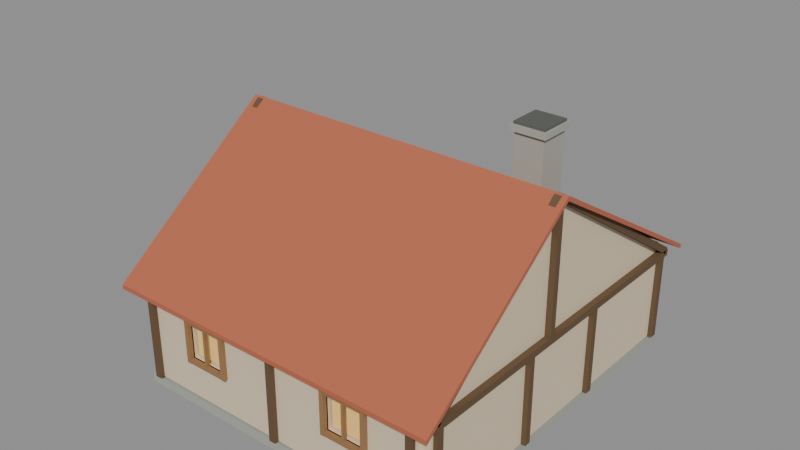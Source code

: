 # Source: HealingHouse_V1.blend  (saved by Blender 5.2.45; exported with 4.5.12 LTS)
import bpy
from mathutils import Matrix  # noqa: F401  (used for matrix-valued properties, if any)

bpy.ops.wm.read_factory_settings(use_empty=True)
scene = bpy.context.scene
scene.name = 'HealingHouse_V1'

# ---- collections
col_hh_architecture = bpy.data.collections.new('HH_Architecture'); scene.collection.children.link(col_hh_architecture)
col_hh_reviewonly = bpy.data.collections.new('HH_ReviewOnly'); scene.collection.children.link(col_hh_reviewonly)

# ---- materials (node trees are filled in below, after node groups)
mat_wood = bpy.data.materials.new('Wood')
mat_wood.diffuse_color = (0.31, 0.17, 0.075, 1.0)
mat_stone = bpy.data.materials.new('Stone')
mat_stone.diffuse_color = (0.39, 0.4, 0.35, 1.0)
mat_plaster = bpy.data.materials.new('Plaster')
mat_plaster.diffuse_color = (0.73, 0.61, 0.43, 1.0)
mat_glass = bpy.data.materials.new('Glass')
mat_glass.diffuse_color = (0.95, 0.6, 0.19, 1.0)
mat_roof = bpy.data.materials.new('Roof')
mat_roof.diffuse_color = (0.48, 0.13, 0.065, 1.0)
mat_timber = bpy.data.materials.new('Timber')
mat_timber.diffuse_color = (0.13, 0.075, 0.035, 1.0)
mat_metal = bpy.data.materials.new('Metal')
mat_metal.diffuse_color = (0.15, 0.16, 0.14, 1.0)

# ---- material node trees
mat_wood.use_nodes = True; mat_wood.node_tree.nodes.clear()
_N = mat_wood.node_tree.nodes; _L = mat_wood.node_tree.links
n0 = _N.new('ShaderNodeBsdfPrincipled'); n0.name = 'Principled BSDF'; n0.location = (-200, 100)
n0.inputs[0].default_value = (0.31, 0.17, 0.075, 1.0)
n0.inputs[2].default_value = 0.8
n0.inputs[10].default_value = 0.005
n1 = _N.new('ShaderNodeOutputMaterial'); n1.name = 'Material-Ausgabe'; n1.location = (200, 100)
_L.new(n0.outputs[0], n1.inputs[0])
n1.is_active_output = True
mat_stone.use_nodes = True; mat_stone.node_tree.nodes.clear()
_N = mat_stone.node_tree.nodes; _L = mat_stone.node_tree.links
n0 = _N.new('ShaderNodeBsdfPrincipled'); n0.name = 'Principled BSDF'; n0.location = (-200, 100)
n0.inputs[0].default_value = (0.39, 0.4, 0.35, 1.0)
n0.inputs[2].default_value = 0.8
n0.inputs[10].default_value = 0.005
n1 = _N.new('ShaderNodeOutputMaterial'); n1.name = 'Material-Ausgabe'; n1.location = (200, 100)
_L.new(n0.outputs[0], n1.inputs[0])
n1.is_active_output = True
mat_plaster.use_nodes = True; mat_plaster.node_tree.nodes.clear()
_N = mat_plaster.node_tree.nodes; _L = mat_plaster.node_tree.links
n0 = _N.new('ShaderNodeBsdfPrincipled'); n0.name = 'Principled BSDF'; n0.location = (-200, 100)
n0.inputs[0].default_value = (0.73, 0.61, 0.43, 1.0)
n0.inputs[2].default_value = 0.8
n0.inputs[10].default_value = 0.005
n1 = _N.new('ShaderNodeOutputMaterial'); n1.name = 'Material-Ausgabe'; n1.location = (200, 100)
_L.new(n0.outputs[0], n1.inputs[0])
n1.is_active_output = True
mat_glass.use_nodes = True; mat_glass.node_tree.nodes.clear()
_N = mat_glass.node_tree.nodes; _L = mat_glass.node_tree.links
n0 = _N.new('ShaderNodeBsdfPrincipled'); n0.name = 'Principled BSDF'; n0.location = (-200, 100)
n0.inputs[0].default_value = (0.95, 0.6, 0.19, 1.0)
n0.inputs[2].default_value = 0.8
n0.inputs[10].default_value = 0.005
n0.inputs[27].default_value = (0.95, 0.6, 0.19, 1.0)
n0.inputs[28].default_value = 0.15
n1 = _N.new('ShaderNodeOutputMaterial'); n1.name = 'Material-Ausgabe'; n1.location = (200, 100)
_L.new(n0.outputs[0], n1.inputs[0])
n1.is_active_output = True
mat_roof.use_nodes = True; mat_roof.node_tree.nodes.clear()
_N = mat_roof.node_tree.nodes; _L = mat_roof.node_tree.links
n0 = _N.new('ShaderNodeBsdfPrincipled'); n0.name = 'Principled BSDF'; n0.location = (-200, 100)
n0.inputs[0].default_value = (0.48, 0.13, 0.065, 1.0)
n0.inputs[2].default_value = 0.8
n0.inputs[10].default_value = 0.005
n1 = _N.new('ShaderNodeOutputMaterial'); n1.name = 'Material-Ausgabe'; n1.location = (200, 100)
_L.new(n0.outputs[0], n1.inputs[0])
n1.is_active_output = True
mat_timber.use_nodes = True; mat_timber.node_tree.nodes.clear()
_N = mat_timber.node_tree.nodes; _L = mat_timber.node_tree.links
n0 = _N.new('ShaderNodeBsdfPrincipled'); n0.name = 'Principled BSDF'; n0.location = (-200, 100)
n0.inputs[0].default_value = (0.13, 0.075, 0.035, 1.0)
n0.inputs[2].default_value = 0.8
n0.inputs[10].default_value = 0.005
n1 = _N.new('ShaderNodeOutputMaterial'); n1.name = 'Material-Ausgabe'; n1.location = (200, 100)
_L.new(n0.outputs[0], n1.inputs[0])
n1.is_active_output = True
mat_metal.use_nodes = True; mat_metal.node_tree.nodes.clear()
_N = mat_metal.node_tree.nodes; _L = mat_metal.node_tree.links
n0 = _N.new('ShaderNodeBsdfPrincipled'); n0.name = 'Principled BSDF'; n0.location = (-200, 100)
n0.inputs[0].default_value = (0.15, 0.16, 0.14, 1.0)
n0.inputs[1].default_value = 0.5
n0.inputs[2].default_value = 0.8
n0.inputs[10].default_value = 0.005
n1 = _N.new('ShaderNodeOutputMaterial'); n1.name = 'Material-Ausgabe'; n1.location = (200, 100)
_L.new(n0.outputs[0], n1.inputs[0])
n1.is_active_output = True

# ---- meshes
me_hh_floor_geometry = bpy.data.meshes.new('HH_Floor_Geometry')
me_hh_floor_geometry.from_pydata([(-4.35, 4.85, -0.16), (-4.35, 4.85, 0.0), (-4.35, -4.85, -0.16), (-4.35, -4.85, 0.0), (4.35, 4.85, -0.16), (4.35, 4.85, 0.0), (4.35, -4.85, -0.16), (4.35, -4.85, 0.0)], [], [(0, 2, 3, 1), (2, 6, 7, 3), (6, 4, 5, 7), (4, 0, 1, 5), (2, 0, 4, 6), (7, 5, 1, 3)])
me_hh_floor_geometry.materials.append(mat_wood)
me_hh_floor_geometry.update()
me_hh_foundation_geometry = bpy.data.meshes.new('HH_Foundation_Geometry')
me_hh_foundation_geometry.from_pydata([(-4.65, 5.15, -0.36), (-4.65, 5.15, -0.08), (-4.65, -5.15, -0.36), (-4.65, -5.15, -0.08), (4.65, 5.15, -0.36), (4.65, 5.15, -0.08), (4.65, -5.15, -0.36), (4.65, -5.15, -0.08)], [], [(0, 2, 3, 1), (2, 6, 7, 3), (6, 4, 5, 7), (4, 0, 1, 5), (2, 0, 4, 6), (7, 5, 1, 3)])
me_hh_foundation_geometry.materials.append(mat_stone)
me_hh_foundation_geometry.update()
me_hh_walls_front_geometry = bpy.data.meshes.new('HH_Walls_Front_Geometry')
me_hh_walls_front_geometry.from_pydata([(-4.65, 5.0, 0.0), (-4.65, 5.0, 2.6), (-4.65, -5.0, 0.0), (-4.65, -5.0, 2.6), (-4.35, 5.0, 0.0), (-4.35, 5.0, 2.6), (-4.35, -5.0, 0.0), (-4.35, -5.0, 2.6), (-4.65, -1.2, 2.3), (-4.65, 1.2, 2.3), (-4.65, 1.2, 0.0), (-4.65, -1.2, 0.0), (-4.35, 1.2, 2.3), (-4.35, -1.2, 2.3), (-4.35, 1.2, 0.0), (-4.35, -1.2, 0.0), (-4.65, 3.65, 1.15), (-4.65, 3.65, 2.2), (-4.65, 2.55, 1.15), (-4.65, 2.55, 2.2), (-4.35, 3.65, 1.15), (-4.35, 3.65, 2.2), (-4.35, 2.55, 1.15), (-4.35, 2.55, 2.2), (-4.65, -3.65, 1.15), (-4.65, -2.55, 1.15), (-4.65, -2.55, 2.2), (-4.65, -3.65, 2.2), (-4.35, -2.55, 1.15), (-4.35, -2.55, 2.2), (-4.35, -3.65, 1.15), (-4.35, -3.65, 2.2)], [], [(19, 9, 8, 26, 27, 3, 1, 17), (27, 24, 25, 26, 8, 11, 2, 3), (19, 18, 16, 17, 1, 0, 10, 9), (2, 6, 7, 3), (29, 28, 30, 31, 7, 6, 15, 13), (31, 29, 13, 12, 23, 21, 5, 7), (21, 20, 22, 23, 12, 14, 4, 5), (4, 0, 1, 5), (4, 14, 10, 0), (11, 15, 6, 2), (7, 5, 1, 3), (13, 15, 11, 8), (10, 14, 12, 9), (8, 9, 12, 13), (19, 23, 22, 18), (20, 21, 17, 16), (22, 20, 16, 18), (19, 17, 21, 23), (27, 31, 30, 24), (28, 29, 26, 25), (24, 30, 28, 25), (27, 26, 29, 31)])
me_hh_walls_front_geometry.materials.append(mat_plaster)
me_hh_walls_front_geometry.update()
me_hh_walls_cameraside_geometry = bpy.data.meshes.new('HH_Walls_CameraSide_Geometry')
me_hh_walls_cameraside_geometry.from_pydata([(-4.35, -4.85, 0.0), (-4.35, -4.85, 2.6), (-4.35, -5.15, 0.0), (-4.35, -5.15, 2.6), (4.35, -4.85, 0.0), (4.35, -4.85, 2.6), (4.35, -5.15, 0.0), (4.35, -5.15, 2.6), (-2.85, -5.15, 1.15), (-2.85, -5.15, 2.2), (-1.75, -5.15, 2.2), (-1.75, -5.15, 1.15), (-2.85, -4.85, 2.2), (-1.75, -4.85, 2.2), (-2.85, -4.85, 1.15), (-1.75, -4.85, 1.15), (1.75, -5.15, 1.15), (2.85, -5.15, 1.15), (2.85, -5.15, 2.2), (1.75, -5.15, 2.2), (1.75, -4.85, 1.15), (2.85, -4.85, 1.15), (2.85, -4.85, 2.2), (1.75, -4.85, 2.2)], [], [(0, 2, 3, 1), (3, 2, 8, 9), (6, 17, 16, 19, 18, 7, 3, 9, 10, 11, 8, 2), (18, 17, 6, 7), (6, 4, 5, 7), (1, 12, 14, 0), (4, 21, 22, 5), (22, 23, 20, 21, 4, 0, 14, 15, 13, 12, 1, 5), (2, 0, 4, 6), (7, 5, 1, 3), (14, 12, 9, 8), (13, 15, 11, 10), (15, 14, 8, 11), (9, 12, 13, 10), (16, 20, 23, 19), (17, 18, 22, 21), (21, 20, 16, 17), (19, 23, 22, 18)])
me_hh_walls_cameraside_geometry.materials.append(mat_plaster)
me_hh_walls_cameraside_geometry.update()
me_rearwallsolid_geometry = bpy.data.meshes.new('RearWallSolid_Geometry')
me_rearwallsolid_geometry.from_pydata([(4.35, 5.0, 0.0), (4.35, 5.0, 2.6), (4.35, -5.0, 0.0), (4.35, -5.0, 2.6), (4.65, 5.0, 0.0), (4.65, 5.0, 2.6), (4.65, -5.0, 0.0), (4.65, -5.0, 2.6), (-4.35, 5.15, 0.0), (-4.35, 5.15, 2.6), (-4.35, 4.85, 0.0), (-4.35, 4.85, 2.6), (4.35, 5.15, 0.0), (4.35, 5.15, 2.6), (4.35, 4.85, 0.0), (4.35, 4.85, 2.6), (-2.85, 4.85, 1.15), (-2.85, 4.85, 2.2), (-1.75, 4.85, 2.2), (-1.75, 4.85, 1.15), (-2.85, 5.15, 2.2), (-1.75, 5.15, 2.2), (-2.85, 5.15, 1.15), (-1.75, 5.15, 1.15), (1.75, 4.85, 1.15), (2.85, 4.85, 1.15), (2.85, 4.85, 2.2), (1.75, 4.85, 2.2), (1.75, 5.15, 1.15), (2.85, 5.15, 1.15), (2.85, 5.15, 2.2), (1.75, 5.15, 2.2)], [], [(0, 2, 3, 1), (2, 6, 7, 3), (6, 4, 5, 7), (4, 0, 1, 5), (2, 0, 4, 6), (7, 5, 1, 3), (8, 10, 11, 9), (11, 10, 16, 17), (14, 25, 24, 27, 26, 15, 11, 17, 18, 19, 16, 10), (26, 25, 14, 15), (14, 12, 13, 15), (9, 20, 22, 8), (12, 29, 30, 13), (30, 31, 28, 29, 12, 8, 22, 23, 21, 20, 9, 13), (10, 8, 12, 14), (15, 13, 9, 11), (22, 20, 17, 16), (21, 23, 19, 18), (23, 22, 16, 19), (17, 20, 21, 18), (24, 28, 31, 27), (25, 26, 30, 29), (29, 28, 24, 25), (27, 31, 30, 26)])
me_rearwallsolid_geometry.materials.append(mat_plaster)
me_rearwallsolid_geometry.update()
me_frontwindow_3_1_glass_geometry = bpy.data.meshes.new('FrontWindow-3.1_Glass_Geometry')
me_frontwindow_3_1_glass_geometry.from_pydata([(-4.517, 3.6, 1.2), (-4.517, 3.6, 2.15), (-4.517, 2.6, 1.2), (-4.517, 2.6, 2.15), (-4.483, 3.6, 1.2), (-4.483, 3.6, 2.15), (-4.483, 2.6, 1.2), (-4.483, 2.6, 2.15), (-4.517, -2.6, 1.2), (-4.517, -2.6, 2.15), (-4.517, -3.6, 1.2), (-4.517, -3.6, 2.15), (-4.483, -2.6, 1.2), (-4.483, -2.6, 2.15), (-4.483, -3.6, 1.2), (-4.483, -3.6, 2.15)], [], [(0, 2, 3, 1), (2, 6, 7, 3), (6, 4, 5, 7), (4, 0, 1, 5), (2, 0, 4, 6), (7, 5, 1, 3), (8, 10, 11, 9), (10, 14, 15, 11), (14, 12, 13, 15), (12, 8, 9, 13), (10, 8, 12, 14), (15, 13, 9, 11)])
me_frontwindow_3_1_glass_geometry.materials.append(mat_glass)
me_frontwindow_3_1_glass_geometry.update()
me_frontwindow_3_1_post_geometry = bpy.data.meshes.new('FrontWindow-3.1_Post_Geometry')
me_frontwindow_3_1_post_geometry.from_pydata([(-4.765, 3.78, 1.02), (-4.765, 3.78, 2.33), (-4.765, 3.65, 1.02), (-4.765, 3.65, 2.33), (-4.615, 3.78, 1.02), (-4.615, 3.78, 2.33), (-4.615, 3.65, 1.02), (-4.615, 3.65, 2.33), (-4.765, 2.55, 1.02), (-4.765, 2.55, 2.33), (-4.765, 2.42, 1.02), (-4.765, 2.42, 2.33), (-4.615, 2.55, 1.02), (-4.615, 2.55, 2.33), (-4.615, 2.42, 1.02), (-4.615, 2.42, 2.33), (-4.765, 3.65, 1.03), (-4.765, 3.65, 1.15), (-4.765, 2.55, 1.03), (-4.765, 2.55, 1.15), (-4.615, 3.65, 1.03), (-4.615, 3.65, 1.15), (-4.615, 2.55, 1.03), (-4.615, 2.55, 1.15), (-4.765, 3.65, 2.2), (-4.765, 3.65, 2.32), (-4.765, 2.55, 2.2), (-4.765, 2.55, 2.32), (-4.615, 3.65, 2.2), (-4.615, 3.65, 2.32), (-4.615, 2.55, 2.2), (-4.615, 2.55, 2.32), (-4.74, 3.135, 1.15), (-4.74, 3.135, 2.2), (-4.74, 3.065, 1.15), (-4.74, 3.065, 2.2), (-4.64, 3.135, 1.15), (-4.64, 3.135, 2.2), (-4.64, 3.065, 1.15), (-4.64, 3.065, 2.2), (-4.765, -2.42, 1.02), (-4.765, -2.42, 2.33), (-4.765, -2.55, 1.02), (-4.765, -2.55, 2.33), (-4.615, -2.42, 1.02), (-4.615, -2.42, 2.33), (-4.615, -2.55, 1.02), (-4.615, -2.55, 2.33), (-4.765, -3.65, 1.02), (-4.765, -3.65, 2.33), (-4.765, -3.78, 1.02), (-4.765, -3.78, 2.33), (-4.615, -3.65, 1.02), (-4.615, -3.65, 2.33), (-4.615, -3.78, 1.02), (-4.615, -3.78, 2.33), (-4.765, -2.55, 1.03), (-4.765, -2.55, 1.15), (-4.765, -3.65, 1.03), (-4.765, -3.65, 1.15), (-4.615, -2.55, 1.03), (-4.615, -2.55, 1.15), (-4.615, -3.65, 1.03), (-4.615, -3.65, 1.15), (-4.765, -2.55, 2.2), (-4.765, -2.55, 2.32), (-4.765, -3.65, 2.2), (-4.765, -3.65, 2.32), (-4.615, -2.55, 2.2), (-4.615, -2.55, 2.32), (-4.615, -3.65, 2.2), (-4.615, -3.65, 2.32), (-4.74, -3.065, 1.15), (-4.74, -3.065, 2.2), (-4.74, -3.135, 1.15), (-4.74, -3.135, 2.2), (-4.64, -3.065, 1.15), (-4.64, -3.065, 2.2), (-4.64, -3.135, 1.15), (-4.64, -3.135, 2.2)], [], [(0, 2, 3, 1), (2, 6, 7, 3), (6, 4, 5, 7), (4, 0, 1, 5), (2, 0, 4, 6), (7, 5, 1, 3), (8, 10, 11, 9), (10, 14, 15, 11), (14, 12, 13, 15), (12, 8, 9, 13), (10, 8, 12, 14), (15, 13, 9, 11), (16, 18, 19, 17), (18, 22, 23, 19), (22, 20, 21, 23), (20, 16, 17, 21), (18, 16, 20, 22), (23, 21, 17, 19), (24, 26, 27, 25), (26, 30, 31, 27), (30, 28, 29, 31), (28, 24, 25, 29), (26, 24, 28, 30), (31, 29, 25, 27), (32, 34, 35, 33), (34, 38, 39, 35), (38, 36, 37, 39), (36, 32, 33, 37), (34, 32, 36, 38), (39, 37, 33, 35), (40, 42, 43, 41), (42, 46, 47, 43), (46, 44, 45, 47), (44, 40, 41, 45), (42, 40, 44, 46), (47, 45, 41, 43), (48, 50, 51, 49), (50, 54, 55, 51), (54, 52, 53, 55), (52, 48, 49, 53), (50, 48, 52, 54), (55, 53, 49, 51), (56, 58, 59, 57), (58, 62, 63, 59), (62, 60, 61, 63), (60, 56, 57, 61), (58, 56, 60, 62), (63, 61, 57, 59), (64, 66, 67, 65), (66, 70, 71, 67), (70, 68, 69, 71), (68, 64, 65, 69), (66, 64, 68, 70), (71, 69, 65, 67), (72, 74, 75, 73), (74, 78, 79, 75), (78, 76, 77, 79), (76, 72, 73, 77), (74, 72, 76, 78), (79, 77, 73, 75)])
me_frontwindow_3_1_post_geometry.materials.append(mat_wood)
me_frontwindow_3_1_post_geometry.update()
me_camerawindow_2_3_glass_geometry = bpy.data.meshes.new('CameraWindow-2.3_Glass_Geometry')
me_camerawindow_2_3_glass_geometry.from_pydata([(-2.8, -4.983, 1.2), (-2.8, -4.983, 2.15), (-2.8, -5.017, 1.2), (-2.8, -5.017, 2.15), (-1.8, -4.983, 1.2), (-1.8, -4.983, 2.15), (-1.8, -5.017, 1.2), (-1.8, -5.017, 2.15), (1.8, -4.983, 1.2), (1.8, -4.983, 2.15), (1.8, -5.017, 1.2), (1.8, -5.017, 2.15), (2.8, -4.983, 1.2), (2.8, -4.983, 2.15), (2.8, -5.017, 1.2), (2.8, -5.017, 2.15)], [], [(0, 2, 3, 1), (2, 6, 7, 3), (6, 4, 5, 7), (4, 0, 1, 5), (2, 0, 4, 6), (7, 5, 1, 3), (8, 10, 11, 9), (10, 14, 15, 11), (14, 12, 13, 15), (12, 8, 9, 13), (10, 8, 12, 14), (15, 13, 9, 11)])
me_camerawindow_2_3_glass_geometry.materials.append(mat_glass)
me_camerawindow_2_3_glass_geometry.update()
me_camerawindow_2_3_post_geometry = bpy.data.meshes.new('CameraWindow-2.3_Post_Geometry')
me_camerawindow_2_3_post_geometry.from_pydata([(-2.98, -5.115, 1.02), (-2.98, -5.115, 2.33), (-2.98, -5.265, 1.02), (-2.98, -5.265, 2.33), (-2.85, -5.115, 1.02), (-2.85, -5.115, 2.33), (-2.85, -5.265, 1.02), (-2.85, -5.265, 2.33), (-1.75, -5.115, 1.02), (-1.75, -5.115, 2.33), (-1.75, -5.265, 1.02), (-1.75, -5.265, 2.33), (-1.62, -5.115, 1.02), (-1.62, -5.115, 2.33), (-1.62, -5.265, 1.02), (-1.62, -5.265, 2.33), (-2.85, -5.115, 1.03), (-2.85, -5.115, 1.15), (-2.85, -5.265, 1.03), (-2.85, -5.265, 1.15), (-1.75, -5.115, 1.03), (-1.75, -5.115, 1.15), (-1.75, -5.265, 1.03), (-1.75, -5.265, 1.15), (-2.85, -5.115, 2.2), (-2.85, -5.115, 2.32), (-2.85, -5.265, 2.2), (-2.85, -5.265, 2.32), (-1.75, -5.115, 2.2), (-1.75, -5.115, 2.32), (-1.75, -5.265, 2.2), (-1.75, -5.265, 2.32), (-2.335, -5.14, 1.15), (-2.335, -5.14, 2.2), (-2.335, -5.24, 1.15), (-2.335, -5.24, 2.2), (-2.265, -5.14, 1.15), (-2.265, -5.14, 2.2), (-2.265, -5.24, 1.15), (-2.265, -5.24, 2.2), (1.62, -5.115, 1.02), (1.62, -5.115, 2.33), (1.62, -5.265, 1.02), (1.62, -5.265, 2.33), (1.75, -5.115, 1.02), (1.75, -5.115, 2.33), (1.75, -5.265, 1.02), (1.75, -5.265, 2.33), (2.85, -5.115, 1.02), (2.85, -5.115, 2.33), (2.85, -5.265, 1.02), (2.85, -5.265, 2.33), (2.98, -5.115, 1.02), (2.98, -5.115, 2.33), (2.98, -5.265, 1.02), (2.98, -5.265, 2.33), (1.75, -5.115, 1.03), (1.75, -5.115, 1.15), (1.75, -5.265, 1.03), (1.75, -5.265, 1.15), (2.85, -5.115, 1.03), (2.85, -5.115, 1.15), (2.85, -5.265, 1.03), (2.85, -5.265, 1.15), (1.75, -5.115, 2.2), (1.75, -5.115, 2.32), (1.75, -5.265, 2.2), (1.75, -5.265, 2.32), (2.85, -5.115, 2.2), (2.85, -5.115, 2.32), (2.85, -5.265, 2.2), (2.85, -5.265, 2.32), (2.265, -5.14, 1.15), (2.265, -5.14, 2.2), (2.265, -5.24, 1.15), (2.265, -5.24, 2.2), (2.335, -5.14, 1.15), (2.335, -5.14, 2.2), (2.335, -5.24, 1.15), (2.335, -5.24, 2.2)], [], [(0, 2, 3, 1), (2, 6, 7, 3), (6, 4, 5, 7), (4, 0, 1, 5), (2, 0, 4, 6), (7, 5, 1, 3), (8, 10, 11, 9), (10, 14, 15, 11), (14, 12, 13, 15), (12, 8, 9, 13), (10, 8, 12, 14), (15, 13, 9, 11), (16, 18, 19, 17), (18, 22, 23, 19), (22, 20, 21, 23), (20, 16, 17, 21), (18, 16, 20, 22), (23, 21, 17, 19), (24, 26, 27, 25), (26, 30, 31, 27), (30, 28, 29, 31), (28, 24, 25, 29), (26, 24, 28, 30), (31, 29, 25, 27), (32, 34, 35, 33), (34, 38, 39, 35), (38, 36, 37, 39), (36, 32, 33, 37), (34, 32, 36, 38), (39, 37, 33, 35), (40, 42, 43, 41), (42, 46, 47, 43), (46, 44, 45, 47), (44, 40, 41, 45), (42, 40, 44, 46), (47, 45, 41, 43), (48, 50, 51, 49), (50, 54, 55, 51), (54, 52, 53, 55), (52, 48, 49, 53), (50, 48, 52, 54), (55, 53, 49, 51), (56, 58, 59, 57), (58, 62, 63, 59), (62, 60, 61, 63), (60, 56, 57, 61), (58, 56, 60, 62), (63, 61, 57, 59), (64, 66, 67, 65), (66, 70, 71, 67), (70, 68, 69, 71), (68, 64, 65, 69), (66, 64, 68, 70), (71, 69, 65, 67), (72, 74, 75, 73), (74, 78, 79, 75), (78, 76, 77, 79), (76, 72, 73, 77), (74, 72, 76, 78), (79, 77, 73, 75)])
me_camerawindow_2_3_post_geometry.materials.append(mat_wood)
me_camerawindow_2_3_post_geometry.update()
me_farwindow_2_3_glass_geometry = bpy.data.meshes.new('FarWindow-2.3_Glass_Geometry')
me_farwindow_2_3_glass_geometry.from_pydata([(-2.8, 5.017, 1.2), (-2.8, 5.017, 2.15), (-2.8, 4.983, 1.2), (-2.8, 4.983, 2.15), (-1.8, 5.017, 1.2), (-1.8, 5.017, 2.15), (-1.8, 4.983, 1.2), (-1.8, 4.983, 2.15), (1.8, 5.017, 1.2), (1.8, 5.017, 2.15), (1.8, 4.983, 1.2), (1.8, 4.983, 2.15), (2.8, 5.017, 1.2), (2.8, 5.017, 2.15), (2.8, 4.983, 1.2), (2.8, 4.983, 2.15)], [], [(0, 2, 3, 1), (2, 6, 7, 3), (6, 4, 5, 7), (4, 0, 1, 5), (2, 0, 4, 6), (7, 5, 1, 3), (8, 10, 11, 9), (10, 14, 15, 11), (14, 12, 13, 15), (12, 8, 9, 13), (10, 8, 12, 14), (15, 13, 9, 11)])
me_farwindow_2_3_glass_geometry.materials.append(mat_glass)
me_farwindow_2_3_glass_geometry.update()
me_farwindow_2_3_post_geometry = bpy.data.meshes.new('FarWindow-2.3_Post_Geometry')
me_farwindow_2_3_post_geometry.from_pydata([(-2.98, 5.265, 1.02), (-2.98, 5.265, 2.33), (-2.98, 5.115, 1.02), (-2.98, 5.115, 2.33), (-2.85, 5.265, 1.02), (-2.85, 5.265, 2.33), (-2.85, 5.115, 1.02), (-2.85, 5.115, 2.33), (-1.75, 5.265, 1.02), (-1.75, 5.265, 2.33), (-1.75, 5.115, 1.02), (-1.75, 5.115, 2.33), (-1.62, 5.265, 1.02), (-1.62, 5.265, 2.33), (-1.62, 5.115, 1.02), (-1.62, 5.115, 2.33), (-2.85, 5.265, 1.03), (-2.85, 5.265, 1.15), (-2.85, 5.115, 1.03), (-2.85, 5.115, 1.15), (-1.75, 5.265, 1.03), (-1.75, 5.265, 1.15), (-1.75, 5.115, 1.03), (-1.75, 5.115, 1.15), (-2.85, 5.265, 2.2), (-2.85, 5.265, 2.32), (-2.85, 5.115, 2.2), (-2.85, 5.115, 2.32), (-1.75, 5.265, 2.2), (-1.75, 5.265, 2.32), (-1.75, 5.115, 2.2), (-1.75, 5.115, 2.32), (-2.335, 5.24, 1.15), (-2.335, 5.24, 2.2), (-2.335, 5.14, 1.15), (-2.335, 5.14, 2.2), (-2.265, 5.24, 1.15), (-2.265, 5.24, 2.2), (-2.265, 5.14, 1.15), (-2.265, 5.14, 2.2), (1.62, 5.265, 1.02), (1.62, 5.265, 2.33), (1.62, 5.115, 1.02), (1.62, 5.115, 2.33), (1.75, 5.265, 1.02), (1.75, 5.265, 2.33), (1.75, 5.115, 1.02), (1.75, 5.115, 2.33), (2.85, 5.265, 1.02), (2.85, 5.265, 2.33), (2.85, 5.115, 1.02), (2.85, 5.115, 2.33), (2.98, 5.265, 1.02), (2.98, 5.265, 2.33), (2.98, 5.115, 1.02), (2.98, 5.115, 2.33), (1.75, 5.265, 1.03), (1.75, 5.265, 1.15), (1.75, 5.115, 1.03), (1.75, 5.115, 1.15), (2.85, 5.265, 1.03), (2.85, 5.265, 1.15), (2.85, 5.115, 1.03), (2.85, 5.115, 1.15), (1.75, 5.265, 2.2), (1.75, 5.265, 2.32), (1.75, 5.115, 2.2), (1.75, 5.115, 2.32), (2.85, 5.265, 2.2), (2.85, 5.265, 2.32), (2.85, 5.115, 2.2), (2.85, 5.115, 2.32), (2.265, 5.24, 1.15), (2.265, 5.24, 2.2), (2.265, 5.14, 1.15), (2.265, 5.14, 2.2), (2.335, 5.24, 1.15), (2.335, 5.24, 2.2), (2.335, 5.14, 1.15), (2.335, 5.14, 2.2)], [], [(0, 2, 3, 1), (2, 6, 7, 3), (6, 4, 5, 7), (4, 0, 1, 5), (2, 0, 4, 6), (7, 5, 1, 3), (8, 10, 11, 9), (10, 14, 15, 11), (14, 12, 13, 15), (12, 8, 9, 13), (10, 8, 12, 14), (15, 13, 9, 11), (16, 18, 19, 17), (18, 22, 23, 19), (22, 20, 21, 23), (20, 16, 17, 21), (18, 16, 20, 22), (23, 21, 17, 19), (24, 26, 27, 25), (26, 30, 31, 27), (30, 28, 29, 31), (28, 24, 25, 29), (26, 24, 28, 30), (31, 29, 25, 27), (32, 34, 35, 33), (34, 38, 39, 35), (38, 36, 37, 39), (36, 32, 33, 37), (34, 32, 36, 38), (39, 37, 33, 35), (40, 42, 43, 41), (42, 46, 47, 43), (46, 44, 45, 47), (44, 40, 41, 45), (42, 40, 44, 46), (47, 45, 41, 43), (48, 50, 51, 49), (50, 54, 55, 51), (54, 52, 53, 55), (52, 48, 49, 53), (50, 48, 52, 54), (55, 53, 49, 51), (56, 58, 59, 57), (58, 62, 63, 59), (62, 60, 61, 63), (60, 56, 57, 61), (58, 56, 60, 62), (63, 61, 57, 59), (64, 66, 67, 65), (66, 70, 71, 67), (70, 68, 69, 71), (68, 64, 65, 69), (66, 64, 68, 70), (71, 69, 65, 67), (72, 74, 75, 73), (74, 78, 79, 75), (78, 76, 77, 79), (76, 72, 73, 77), (74, 72, 76, 78), (79, 77, 73, 75)])
me_farwindow_2_3_post_geometry.materials.append(mat_wood)
me_farwindow_2_3_post_geometry.update()
me_hh_gable_front_geometry = bpy.data.meshes.new('HH_Gable_Front_Geometry')
me_hh_gable_front_geometry.from_pydata([(-4.62, 5.0, 2.6), (-4.62, -5.0, 2.6), (-4.62, -0.6, 6.3), (-4.38, 5.0, 2.6), (-4.38, -5.0, 2.6), (-4.38, -0.6, 6.3)], [], [(0, 1, 2), (3, 5, 4), (0, 3, 4, 1), (1, 4, 5, 2), (2, 5, 3, 0)])
me_hh_gable_front_geometry.materials.append(mat_plaster)
me_hh_gable_front_geometry.update()
me_hh_gable_rear_geometry = bpy.data.meshes.new('HH_Gable_Rear_Geometry')
me_hh_gable_rear_geometry.from_pydata([(4.38, 5.0, 2.6), (4.38, -5.0, 2.6), (4.38, -0.6, 6.3), (4.62, 5.0, 2.6), (4.62, -5.0, 2.6), (4.62, -0.6, 6.3)], [], [(0, 1, 2), (3, 5, 4), (0, 3, 4, 1), (1, 4, 5, 2), (2, 5, 3, 0)])
me_hh_gable_rear_geometry.materials.append(mat_plaster)
me_hh_gable_rear_geometry.update()
me_roofleft_geometry = bpy.data.meshes.new('RoofLeft_Geometry')
me_roofleft_geometry.from_pydata([(-4.95, 5.55, 2.55), (4.95, 5.55, 2.55), (4.95, -0.6, 6.27), (-4.95, -0.6, 6.27), (-4.95, 5.55, 2.68), (4.95, 5.55, 2.68), (4.95, -0.6, 6.4), (-4.95, -0.6, 6.4), (-4.95, -0.6, 6.27), (4.95, -0.6, 6.27), (4.95, -5.55, 2.55), (-4.95, -5.55, 2.55), (-4.95, -0.6, 6.4), (4.95, -0.6, 6.4), (4.95, -5.55, 2.68), (-4.95, -5.55, 2.68)], [], [(0, 1, 2, 3), (4, 7, 6, 5), (0, 4, 5, 1), (1, 5, 6, 2), (2, 6, 7, 3), (3, 7, 4, 0), (8, 9, 10, 11), (12, 15, 14, 13), (8, 12, 13, 9), (9, 13, 14, 10), (10, 14, 15, 11), (11, 15, 12, 8)])
me_roofleft_geometry.materials.append(mat_roof)
me_roofleft_geometry.update()
me_hh_roof_porch_geometry = bpy.data.meshes.new('HH_Roof_Porch_Geometry')
me_hh_roof_porch_geometry.from_pydata([(-3.45, 6.35, 1.92), (0.1, 6.35, 1.92), (0.1, 4.95, 2.55), (-3.45, 4.95, 2.55), (-3.45, 6.35, 2.05), (0.1, 6.35, 2.05), (0.1, 4.95, 2.68), (-3.45, 4.95, 2.68)], [], [(0, 1, 2, 3), (4, 7, 6, 5), (0, 4, 5, 1), (1, 5, 6, 2), (2, 6, 7, 3), (3, 7, 4, 0)])
me_hh_roof_porch_geometry.materials.append(mat_roof)
me_hh_roof_porch_geometry.update()
me_porchpost_geometry = bpy.data.meshes.new('PorchPost_Geometry')
me_porchpost_geometry.from_pydata([(-3.34, 6.25, 0.0), (-3.34, 6.25, 2.02), (-3.34, 6.07, 0.0), (-3.34, 6.07, 2.02), (-3.16, 6.25, 0.0), (-3.16, 6.25, 2.02), (-3.16, 6.07, 0.0), (-3.16, 6.07, 2.02), (-0.19, 6.25, 0.0), (-0.19, 6.25, 2.02), (-0.19, 6.07, 0.0), (-0.19, 6.07, 2.02), (-0.01, 6.25, 0.0), (-0.01, 6.25, 2.02), (-0.01, 6.07, 0.0), (-0.01, 6.07, 2.02), (-3.4, 6.245, 2.055), (0.02, 6.245, 2.055), (-3.4, 6.075, 2.055), (0.02, 6.075, 2.055), (-3.4, 6.245, 1.885), (0.02, 6.245, 1.885), (-3.4, 6.075, 1.885), (0.02, 6.075, 1.885)], [], [(0, 2, 3, 1), (2, 6, 7, 3), (6, 4, 5, 7), (4, 0, 1, 5), (2, 0, 4, 6), (7, 5, 1, 3), (8, 10, 11, 9), (10, 14, 15, 11), (14, 12, 13, 15), (12, 8, 9, 13), (10, 8, 12, 14), (15, 13, 9, 11), (16, 18, 19, 17), (18, 22, 23, 19), (22, 20, 21, 23), (20, 16, 17, 21), (18, 16, 20, 22), (23, 21, 17, 19)])
me_porchpost_geometry.materials.append(mat_timber)
me_porchpost_geometry.update()
me_hh_porchfloor_geometry = bpy.data.meshes.new('HH_PorchFloor_Geometry')
me_hh_porchfloor_geometry.from_pydata([(-3.45, 6.65, -0.16), (-3.45, 6.65, 0.0), (-3.45, 4.95, -0.16), (-3.45, 4.95, 0.0), (0.1, 6.65, -0.16), (0.1, 6.65, 0.0), (0.1, 4.95, -0.16), (0.1, 4.95, 0.0)], [], [(0, 2, 3, 1), (2, 6, 7, 3), (6, 4, 5, 7), (4, 0, 1, 5), (2, 0, 4, 6), (7, 5, 1, 3)])
me_hh_porchfloor_geometry.materials.append(mat_stone)
me_hh_porchfloor_geometry.update()
me_post_geometry = bpy.data.meshes.new('Post_Geometry')
me_post_geometry.from_pydata([(-4.79, 4.94, 0.0), (-4.79, 4.94, 2.6), (-4.79, 4.76, 0.0), (-4.79, 4.76, 2.6), (-4.61, 4.94, 0.0), (-4.61, 4.94, 2.6), (-4.61, 4.76, 0.0), (-4.61, 4.76, 2.6), (-4.79, 1.49, 0.0), (-4.79, 1.49, 2.6), (-4.79, 1.31, 0.0), (-4.79, 1.31, 2.6), (-4.61, 1.49, 0.0), (-4.61, 1.49, 2.6), (-4.61, 1.31, 0.0), (-4.61, 1.31, 2.6), (-4.79, -1.31, 0.0), (-4.79, -1.31, 2.6), (-4.79, -1.49, 0.0), (-4.79, -1.49, 2.6), (-4.61, -1.31, 0.0), (-4.61, -1.31, 2.6), (-4.61, -1.49, 0.0), (-4.61, -1.49, 2.6), (-4.79, -4.76, 0.0), (-4.79, -4.76, 2.6), (-4.79, -4.94, 0.0), (-4.79, -4.94, 2.6), (-4.61, -4.76, 0.0), (-4.61, -4.76, 2.6), (-4.61, -4.94, 0.0), (-4.61, -4.94, 2.6), (-4.795, 5.1, 2.665), (-4.795, -5.1, 2.665), (-4.795, 5.1, 2.475), (-4.795, -5.1, 2.475), (-4.605, 5.1, 2.665), (-4.605, -5.1, 2.665), (-4.605, 5.1, 2.475), (-4.605, -5.1, 2.475), (-4.795, 5.052, 2.73), (-4.795, -0.5481, 6.38), (-4.795, 4.948, 2.57), (-4.795, -0.6519, 6.22), (-4.605, 5.052, 2.73), (-4.605, -0.5481, 6.38), (-4.605, 4.948, 2.57), (-4.605, -0.6519, 6.22), (-4.795, -0.6607, 6.373), (-4.795, -5.061, 2.723), (-4.795, -0.5393, 6.227), (-4.795, -4.939, 2.577), (-4.605, -0.6607, 6.373), (-4.605, -5.061, 2.723), (-4.605, -0.5393, 6.227), (-4.605, -4.939, 2.577), (-4.79, -0.51, 2.6), (-4.79, -0.51, 6.2), (-4.79, -0.69, 2.6), (-4.79, -0.69, 6.2), (-4.61, -0.51, 2.6), (-4.61, -0.51, 6.2), (-4.61, -0.69, 2.6), (-4.61, -0.69, 6.2)], [], [(0, 2, 3, 1), (2, 6, 7, 3), (6, 4, 5, 7), (4, 0, 1, 5), (2, 0, 4, 6), (7, 5, 1, 3), (8, 10, 11, 9), (10, 14, 15, 11), (14, 12, 13, 15), (12, 8, 9, 13), (10, 8, 12, 14), (15, 13, 9, 11), (16, 18, 19, 17), (18, 22, 23, 19), (22, 20, 21, 23), (20, 16, 17, 21), (18, 16, 20, 22), (23, 21, 17, 19), (24, 26, 27, 25), (26, 30, 31, 27), (30, 28, 29, 31), (28, 24, 25, 29), (26, 24, 28, 30), (31, 29, 25, 27), (32, 34, 35, 33), (34, 38, 39, 35), (38, 36, 37, 39), (36, 32, 33, 37), (34, 32, 36, 38), (39, 37, 33, 35), (40, 42, 43, 41), (42, 46, 47, 43), (46, 44, 45, 47), (44, 40, 41, 45), (42, 40, 44, 46), (47, 45, 41, 43), (48, 50, 51, 49), (50, 54, 55, 51), (54, 52, 53, 55), (52, 48, 49, 53), (50, 48, 52, 54), (55, 53, 49, 51), (56, 58, 59, 57), (58, 62, 63, 59), (62, 60, 61, 63), (60, 56, 57, 61), (58, 56, 60, 62), (63, 61, 57, 59)])
me_post_geometry.materials.append(mat_timber)
me_post_geometry.update()
me_post_geometry_004 = bpy.data.meshes.new('Post_Geometry.004')
me_post_geometry_004.from_pydata([(4.61, 4.94, 0.0), (4.61, 4.94, 2.6), (4.61, 4.76, 0.0), (4.61, 4.76, 2.6), (4.79, 4.94, 0.0), (4.79, 4.94, 2.6), (4.79, 4.76, 0.0), (4.79, 4.76, 2.6), (4.61, 1.49, 0.0), (4.61, 1.49, 2.6), (4.61, 1.31, 0.0), (4.61, 1.31, 2.6), (4.79, 1.49, 0.0), (4.79, 1.49, 2.6), (4.79, 1.31, 0.0), (4.79, 1.31, 2.6), (4.61, -1.31, 0.0), (4.61, -1.31, 2.6), (4.61, -1.49, 0.0), (4.61, -1.49, 2.6), (4.79, -1.31, 0.0), (4.79, -1.31, 2.6), (4.79, -1.49, 0.0), (4.79, -1.49, 2.6), (4.61, -4.76, 0.0), (4.61, -4.76, 2.6), (4.61, -4.94, 0.0), (4.61, -4.94, 2.6), (4.79, -4.76, 0.0), (4.79, -4.76, 2.6), (4.79, -4.94, 0.0), (4.79, -4.94, 2.6), (4.605, 5.1, 2.665), (4.605, -5.1, 2.665), (4.605, 5.1, 2.475), (4.605, -5.1, 2.475), (4.795, 5.1, 2.665), (4.795, -5.1, 2.665), (4.795, 5.1, 2.475), (4.795, -5.1, 2.475), (4.605, 5.052, 2.73), (4.605, -0.5481, 6.38), (4.605, 4.948, 2.57), (4.605, -0.6519, 6.22), (4.795, 5.052, 2.73), (4.795, -0.5481, 6.38), (4.795, 4.948, 2.57), (4.795, -0.6519, 6.22), (4.605, -0.6607, 6.373), (4.605, -5.061, 2.723), (4.605, -0.5393, 6.227), (4.605, -4.939, 2.577), (4.795, -0.6607, 6.373), (4.795, -5.061, 2.723), (4.795, -0.5393, 6.227), (4.795, -4.939, 2.577), (4.61, -0.51, 2.6), (4.61, -0.51, 6.2), (4.61, -0.69, 2.6), (4.61, -0.69, 6.2), (4.79, -0.51, 2.6), (4.79, -0.51, 6.2), (4.79, -0.69, 2.6), (4.79, -0.69, 6.2), (-4.34, 5.29, 0.0), (-4.34, 5.29, 2.6), (-4.34, 5.11, 0.0), (-4.34, 5.11, 2.6), (-4.16, 5.29, 0.0), (-4.16, 5.29, 2.6), (-4.16, 5.11, 0.0), (-4.16, 5.11, 2.6), (-0.09, 5.29, 0.0), (-0.09, 5.29, 2.6), (-0.09, 5.11, 0.0), (-0.09, 5.11, 2.6), (0.09, 5.29, 0.0), (0.09, 5.29, 2.6), (0.09, 5.11, 0.0), (0.09, 5.11, 2.6), (4.16, 5.29, 0.0), (4.16, 5.29, 2.6), (4.16, 5.11, 0.0), (4.16, 5.11, 2.6), (4.34, 5.29, 0.0), (4.34, 5.29, 2.6), (4.34, 5.11, 0.0), (4.34, 5.11, 2.6), (-4.4, 5.295, 2.665), (4.4, 5.295, 2.665), (-4.4, 5.105, 2.665), (4.4, 5.105, 2.665), (-4.4, 5.295, 2.475), (4.4, 5.295, 2.475), (-4.4, 5.105, 2.475), (4.4, 5.105, 2.475)], [], [(0, 2, 3, 1), (2, 6, 7, 3), (6, 4, 5, 7), (4, 0, 1, 5), (2, 0, 4, 6), (7, 5, 1, 3), (8, 10, 11, 9), (10, 14, 15, 11), (14, 12, 13, 15), (12, 8, 9, 13), (10, 8, 12, 14), (15, 13, 9, 11), (16, 18, 19, 17), (18, 22, 23, 19), (22, 20, 21, 23), (20, 16, 17, 21), (18, 16, 20, 22), (23, 21, 17, 19), (24, 26, 27, 25), (26, 30, 31, 27), (30, 28, 29, 31), (28, 24, 25, 29), (26, 24, 28, 30), (31, 29, 25, 27), (32, 34, 35, 33), (34, 38, 39, 35), (38, 36, 37, 39), (36, 32, 33, 37), (34, 32, 36, 38), (39, 37, 33, 35), (40, 42, 43, 41), (42, 46, 47, 43), (46, 44, 45, 47), (44, 40, 41, 45), (42, 40, 44, 46), (47, 45, 41, 43), (48, 50, 51, 49), (50, 54, 55, 51), (54, 52, 53, 55), (52, 48, 49, 53), (50, 48, 52, 54), (55, 53, 49, 51), (56, 58, 59, 57), (58, 62, 63, 59), (62, 60, 61, 63), (60, 56, 57, 61), (58, 56, 60, 62), (63, 61, 57, 59), (64, 66, 67, 65), (66, 70, 71, 67), (70, 68, 69, 71), (68, 64, 65, 69), (66, 64, 68, 70), (71, 69, 65, 67), (72, 74, 75, 73), (74, 78, 79, 75), (78, 76, 77, 79), (76, 72, 73, 77), (74, 72, 76, 78), (79, 77, 73, 75), (80, 82, 83, 81), (82, 86, 87, 83), (86, 84, 85, 87), (84, 80, 81, 85), (82, 80, 84, 86), (87, 85, 81, 83), (88, 90, 91, 89), (90, 94, 95, 91), (94, 92, 93, 95), (92, 88, 89, 93), (90, 88, 92, 94), (95, 93, 89, 91)])
me_post_geometry_004.materials.append(mat_timber)
me_post_geometry_004.update()
me_sidepost_geometry = bpy.data.meshes.new('SidePost_Geometry')
me_sidepost_geometry.from_pydata([(-4.34, -5.11, 0.0), (-4.34, -5.11, 2.6), (-4.34, -5.29, 0.0), (-4.34, -5.29, 2.6), (-4.16, -5.11, 0.0), (-4.16, -5.11, 2.6), (-4.16, -5.29, 0.0), (-4.16, -5.29, 2.6), (-0.09, -5.11, 0.0), (-0.09, -5.11, 2.6), (-0.09, -5.29, 0.0), (-0.09, -5.29, 2.6), (0.09, -5.11, 0.0), (0.09, -5.11, 2.6), (0.09, -5.29, 0.0), (0.09, -5.29, 2.6), (4.16, -5.11, 0.0), (4.16, -5.11, 2.6), (4.16, -5.29, 0.0), (4.16, -5.29, 2.6), (4.34, -5.11, 0.0), (4.34, -5.11, 2.6), (4.34, -5.29, 0.0), (4.34, -5.29, 2.6), (-4.4, -5.105, 2.665), (4.4, -5.105, 2.665), (-4.4, -5.295, 2.665), (4.4, -5.295, 2.665), (-4.4, -5.105, 2.475), (4.4, -5.105, 2.475), (-4.4, -5.295, 2.475), (4.4, -5.295, 2.475)], [], [(0, 2, 3, 1), (2, 6, 7, 3), (6, 4, 5, 7), (4, 0, 1, 5), (2, 0, 4, 6), (7, 5, 1, 3), (8, 10, 11, 9), (10, 14, 15, 11), (14, 12, 13, 15), (12, 8, 9, 13), (10, 8, 12, 14), (15, 13, 9, 11), (16, 18, 19, 17), (18, 22, 23, 19), (22, 20, 21, 23), (20, 16, 17, 21), (18, 16, 20, 22), (23, 21, 17, 19), (24, 26, 27, 25), (26, 30, 31, 27), (30, 28, 29, 31), (28, 24, 25, 29), (26, 24, 28, 30), (31, 29, 25, 27)])
me_sidepost_geometry.materials.append(mat_timber)
me_sidepost_geometry.update()
me_doorjamb_geometry = bpy.data.meshes.new('DoorJamb_Geometry')
me_doorjamb_geometry.from_pydata([(-4.79, 1.39, 0.0), (-4.79, 1.39, 2.3), (-4.79, 1.21, 0.0), (-4.79, 1.21, 2.3), (-4.61, 1.39, 0.0), (-4.61, 1.39, 2.3), (-4.61, 1.21, 0.0), (-4.61, 1.21, 2.3), (-4.79, -1.21, 0.0), (-4.79, -1.21, 2.3), (-4.79, -1.39, 0.0), (-4.79, -1.39, 2.3), (-4.61, -1.21, 0.0), (-4.61, -1.21, 2.3), (-4.61, -1.39, 0.0), (-4.61, -1.39, 2.3), (-4.79, 1.4, 2.3), (-4.79, 1.4, 2.54), (-4.79, -1.4, 2.3), (-4.79, -1.4, 2.54), (-4.61, 1.4, 2.3), (-4.61, 1.4, 2.54), (-4.61, -1.4, 2.3), (-4.61, -1.4, 2.54)], [], [(0, 2, 3, 1), (2, 6, 7, 3), (6, 4, 5, 7), (4, 0, 1, 5), (2, 0, 4, 6), (7, 5, 1, 3), (8, 10, 11, 9), (10, 14, 15, 11), (14, 12, 13, 15), (12, 8, 9, 13), (10, 8, 12, 14), (15, 13, 9, 11), (16, 18, 19, 17), (18, 22, 23, 19), (22, 20, 21, 23), (20, 16, 17, 21), (18, 16, 20, 22), (23, 21, 17, 19)])
me_doorjamb_geometry.materials.append(mat_stone)
me_doorjamb_geometry.update()
me_chimneyshaft_geometry = bpy.data.meshes.new('ChimneyShaft_Geometry')
me_chimneyshaft_geometry.from_pydata([(2.375, 1.9, 2.2), (2.375, 1.9, 6.9), (2.375, 1.0, 2.2), (2.375, 1.0, 6.9), (3.225, 1.9, 2.2), (3.225, 1.9, 6.9), (3.225, 1.0, 2.2), (3.225, 1.0, 6.9), (2.285, 1.99, 6.77), (2.285, 1.99, 6.95), (2.285, 0.91, 6.77), (2.285, 0.91, 6.95), (3.315, 1.99, 6.77), (3.315, 1.99, 6.95), (3.315, 0.91, 6.77), (3.315, 0.91, 6.95)], [], [(0, 2, 3, 1), (2, 6, 7, 3), (6, 4, 5, 7), (4, 0, 1, 5), (2, 0, 4, 6), (7, 5, 1, 3), (8, 10, 11, 9), (10, 14, 15, 11), (14, 12, 13, 15), (12, 8, 9, 13), (10, 8, 12, 14), (15, 13, 9, 11)])
me_chimneyshaft_geometry.materials.append(mat_stone)
me_chimneyshaft_geometry.update()
me_hh_chimneycap_geometry = bpy.data.meshes.new('HH_ChimneyCap_Geometry')
me_hh_chimneycap_geometry.from_pydata([(2.345, 1.93, 6.94), (2.345, 1.93, 7.02), (2.345, 0.97, 6.94), (2.345, 0.97, 7.02), (3.255, 1.93, 6.94), (3.255, 1.93, 7.02), (3.255, 0.97, 6.94), (3.255, 0.97, 7.02)], [], [(0, 2, 3, 1), (2, 6, 7, 3), (6, 4, 5, 7), (4, 0, 1, 5), (2, 0, 4, 6), (7, 5, 1, 3)])
me_hh_chimneycap_geometry.materials.append(mat_metal)
me_hh_chimneycap_geometry.update()
me_counterbase_geometry = bpy.data.meshes.new('CounterBase_Geometry')
me_counterbase_geometry.from_pydata([(1.8, 2.5, 0.0), (1.8, 2.5, 0.84), (1.8, -0.9, 0.0), (1.8, -0.9, 0.84), (2.6, 2.5, 0.0), (2.6, 2.5, 0.84), (2.6, -0.9, 0.0), (2.6, -0.9, 0.84), (1.73, 2.55, 0.84), (1.73, 2.55, 0.92), (1.73, -0.95, 0.84), (1.73, -0.95, 0.92), (2.67, 2.55, 0.84), (2.67, 2.55, 0.92), (2.67, -0.95, 0.84), (2.67, -0.95, 0.92)], [], [(0, 2, 3, 1), (2, 6, 7, 3), (6, 4, 5, 7), (4, 0, 1, 5), (2, 0, 4, 6), (7, 5, 1, 3), (8, 10, 11, 9), (10, 14, 15, 11), (14, 12, 13, 15), (12, 8, 9, 13), (10, 8, 12, 14), (15, 13, 9, 11)])
me_counterbase_geometry.polygons.foreach_set('material_index', [0, 0, 0, 0, 0, 0, 1, 1, 1, 1, 1, 1])
me_counterbase_geometry.materials.append(mat_wood)
me_counterbase_geometry.materials.append(mat_stone)
me_counterbase_geometry.update()
me_hh_scalereference_140cm_geometry = bpy.data.meshes.new('HH_ScaleReference_140cm_Geometry')
me_hh_scalereference_140cm_geometry.from_pydata([(-6.625, 0.85, 0.0), (-6.625, 0.85, 1.4), (-6.625, 1.15, 0.0), (-6.625, 1.15, 1.4), (-6.175, 0.85, 0.0), (-6.175, 0.85, 1.4), (-6.175, 1.15, 0.0), (-6.175, 1.15, 1.4)], [], [(0, 1, 3, 2), (2, 3, 7, 6), (6, 7, 5, 4), (4, 5, 1, 0), (2, 6, 4, 0), (7, 3, 1, 5)])
me_hh_scalereference_140cm_geometry.materials.append(mat_wood)
me_hh_scalereference_140cm_geometry.update()

# ---- objects
ob_hh_floor = bpy.data.objects.new('HH_Floor', me_hh_floor_geometry)
ob_hh_foundation = bpy.data.objects.new('HH_Foundation', me_hh_foundation_geometry)
ob_hh_walls_front = bpy.data.objects.new('HH_Walls_Front', me_hh_walls_front_geometry)
ob_hh_walls_cameraside = bpy.data.objects.new('HH_Walls_CameraSide', me_hh_walls_cameraside_geometry)
ob_hh_walls = bpy.data.objects.new('HH_Walls', me_rearwallsolid_geometry)
ob_hh_glass_front = bpy.data.objects.new('HH_Glass_Front', me_frontwindow_3_1_glass_geometry)
ob_hh_windowframes_front = bpy.data.objects.new('HH_WindowFrames_Front', me_frontwindow_3_1_post_geometry)
ob_hh_glass_cameraside = bpy.data.objects.new('HH_Glass_CameraSide', me_camerawindow_2_3_glass_geometry)
ob_hh_windowframes_cameraside = bpy.data.objects.new('HH_WindowFrames_CameraSide', me_camerawindow_2_3_post_geometry)
ob_hh_glass_back = bpy.data.objects.new('HH_Glass_Back', me_farwindow_2_3_glass_geometry)
ob_hh_windowframes = bpy.data.objects.new('HH_WindowFrames', me_farwindow_2_3_post_geometry)
ob_hh_gable_front = bpy.data.objects.new('HH_Gable_Front', me_hh_gable_front_geometry)
ob_hh_gable_rear = bpy.data.objects.new('HH_Gable_Rear', me_hh_gable_rear_geometry)
ob_hh_roof_main = bpy.data.objects.new('HH_Roof_Main', me_roofleft_geometry)
ob_hh_roof_porch = bpy.data.objects.new('HH_Roof_Porch', me_hh_roof_porch_geometry)
ob_hh_timber_porch = bpy.data.objects.new('HH_Timber_Porch', me_porchpost_geometry)
ob_hh_porchfloor = bpy.data.objects.new('HH_PorchFloor', me_hh_porchfloor_geometry)
ob_hh_timber_front = bpy.data.objects.new('HH_Timber_Front', me_post_geometry)
ob_hh_timber = bpy.data.objects.new('HH_Timber', me_post_geometry_004)
ob_hh_timber_cameraside = bpy.data.objects.new('HH_Timber_CameraSide', me_sidepost_geometry)
ob_hh_doorframe = bpy.data.objects.new('HH_DoorFrame', me_doorjamb_geometry)
ob_hh_chimney = bpy.data.objects.new('HH_Chimney', me_chimneyshaft_geometry)
ob_hh_chimneycap = bpy.data.objects.new('HH_ChimneyCap', me_hh_chimneycap_geometry)
ob_hh_counter = bpy.data.objects.new('HH_Counter', me_counterbase_geometry)
ob_hh_scalereference_140cm = bpy.data.objects.new('HH_ScaleReference_140cm', me_hh_scalereference_140cm_geometry)

# ---- transforms, parenting, visibility, modifiers, constraints
ob_hh_floor.location = (0.0, 0.0, 0.0)
ob_hh_foundation.location = (0.0, 0.0, 0.0)
ob_hh_walls_front.location = (0.0, 0.0, 0.0)
ob_hh_walls_cameraside.location = (0.0, 0.0, 0.0)
ob_hh_walls.location = (0.0, 0.0, 0.0)
ob_hh_glass_front.location = (0.0, 0.0, 0.0)
ob_hh_windowframes_front.location = (0.0, 0.0, 0.0)
ob_hh_glass_cameraside.location = (0.0, 0.0, 0.0)
ob_hh_windowframes_cameraside.location = (0.0, 0.0, 0.0)
ob_hh_glass_back.location = (0.0, 0.0, 0.0)
ob_hh_windowframes.location = (0.0, 0.0, 0.0)
ob_hh_gable_front.location = (0.0, 0.0, 0.0)
ob_hh_gable_rear.location = (0.0, 0.0, 0.0)
ob_hh_roof_main.location = (0.0, 0.0, 0.0)
ob_hh_roof_porch.location = (0.0, 0.0, 0.0)
ob_hh_timber_porch.location = (0.0, 0.0, 0.0)
ob_hh_porchfloor.location = (0.0, 0.0, 0.0)
ob_hh_timber_front.location = (0.0, 0.0, 0.0)
ob_hh_timber.location = (0.0, 0.0, 0.0)
ob_hh_timber_cameraside.location = (0.0, 0.0, 0.0)
ob_hh_doorframe.location = (0.0, 0.0, 0.0)
ob_hh_chimney.location = (0.0, 0.0, 0.0)
ob_hh_chimneycap.location = (0.0, 0.0, 0.0)
ob_hh_counter.location = (0.0, 0.0, 0.0)
ob_hh_scalereference_140cm.location = (0.0, 0.0, 0.0)

# ---- collection membership
col_hh_architecture.objects.link(ob_hh_floor)
col_hh_architecture.objects.link(ob_hh_foundation)
col_hh_architecture.objects.link(ob_hh_walls_front)
col_hh_architecture.objects.link(ob_hh_walls_cameraside)
col_hh_architecture.objects.link(ob_hh_walls)
col_hh_architecture.objects.link(ob_hh_glass_front)
col_hh_architecture.objects.link(ob_hh_windowframes_front)
col_hh_architecture.objects.link(ob_hh_glass_cameraside)
col_hh_architecture.objects.link(ob_hh_windowframes_cameraside)
col_hh_architecture.objects.link(ob_hh_glass_back)
col_hh_architecture.objects.link(ob_hh_windowframes)
col_hh_architecture.objects.link(ob_hh_gable_front)
col_hh_architecture.objects.link(ob_hh_gable_rear)
col_hh_architecture.objects.link(ob_hh_roof_main)
col_hh_architecture.objects.link(ob_hh_roof_porch)
col_hh_architecture.objects.link(ob_hh_timber_porch)
col_hh_architecture.objects.link(ob_hh_porchfloor)
col_hh_architecture.objects.link(ob_hh_timber_front)
col_hh_architecture.objects.link(ob_hh_timber)
col_hh_architecture.objects.link(ob_hh_timber_cameraside)
col_hh_architecture.objects.link(ob_hh_doorframe)
col_hh_architecture.objects.link(ob_hh_chimney)
col_hh_architecture.objects.link(ob_hh_chimneycap)
col_hh_architecture.objects.link(ob_hh_counter)
col_hh_reviewonly.objects.link(ob_hh_scalereference_140cm)

# ---- scene / render settings (as saved in the file)
scene.frame_start = 1; scene.frame_end = 250; scene.frame_set(1)
scene.render.engine = 'BLENDER_EEVEE_NEXT'
scene.render.image_settings.exr_codec = 'NONE'
scene.render.use_bake_clear = False
scene.render.bake_margin = 0
scene.render.bake_bias = 0.0
scene.render.bake_samples = 0
scene.render.simplify_subdivision_render = 0
scene.render.simplify_child_particles_render = 0.0
scene.render.compositor_device = 'GPU'
scene.eevee.use_volume_custom_range = False
scene.eevee.gtao_distance = 0.0
scene.eevee.use_fast_gi = False
scene.eevee.fast_gi_thickness_near = 0.1
scene.eevee.fast_gi_thickness_far = 0.0
scene.eevee.ray_tracing_options.screen_trace_thickness = 0.1
bpy.context.view_layer.update()

# ---- added for rendering (the .blend has no active camera and no usable light): camera, sun + grey world if the file has none
cam_auto = bpy.data.cameras.new('AutoCamera')
cam_auto.lens = 50.0
cam_auto.sensor_width = 36.0
cam_auto.clip_end = 1000.0
ob_auto_camera = bpy.data.objects.new('AutoCamera', cam_auto)
scene.collection.objects.link(ob_auto_camera)
ob_auto_camera.location = (16.1545, -19.8405, 16.9236)
ob_auto_camera.rotation_euler = (1.09748, -7.21219e-08, 0.694738)
scene.camera = ob_auto_camera
light_auto_sun = bpy.data.lights.new('AutoSun', 'SUN')
light_auto_sun.energy = 3.0
light_auto_sun.angle = 0.0523599
ob_auto_sun = bpy.data.objects.new('AutoSun', light_auto_sun)
scene.collection.objects.link(ob_auto_sun)
ob_auto_sun.rotation_euler = (0.872665, 0.174533, 0.523599)
if scene.world is None:
    world_auto = bpy.data.worlds.new('AutoWorld')
    world_auto.color = (0.3, 0.3, 0.3)
    scene.world = world_auto
bpy.context.view_layer.update()
